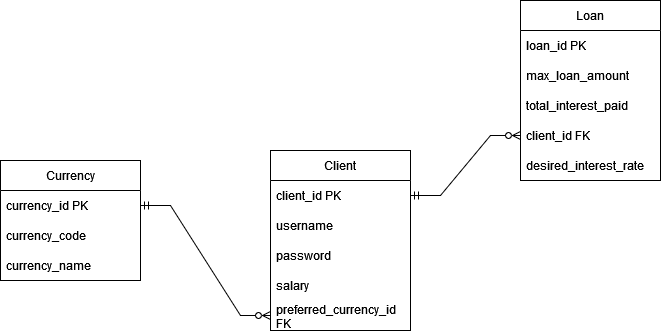

The diagram above was exported from draw.io. Its source (the exported page's mxGraphModel, read from the mxfile embedded in the PNG):
<mxGraphModel dx="1247" dy="688" grid="1" gridSize="10" guides="1" tooltips="1" connect="1" arrows="1" fold="1" page="1" pageScale="1" pageWidth="827" pageHeight="1169" math="0" shadow="0">
  <root>
    <mxCell id="0" />
    <mxCell id="1" parent="0" />
    <mxCell id="tC7KZwUKgFgqQwknOWZi-1" value="Currency" style="swimlane;fontStyle=0;childLayout=stackLayout;horizontal=1;startSize=30;horizontalStack=0;resizeParent=1;resizeParentMax=0;resizeLast=0;collapsible=1;marginBottom=0;whiteSpace=wrap;html=1;" vertex="1" parent="1">
      <mxGeometry x="110" y="330" width="140" height="120" as="geometry" />
    </mxCell>
    <mxCell id="tC7KZwUKgFgqQwknOWZi-2" value="currency_id PK" style="text;strokeColor=none;fillColor=none;align=left;verticalAlign=middle;spacingLeft=4;spacingRight=4;overflow=hidden;points=[[0,0.5],[1,0.5]];portConstraint=eastwest;rotatable=0;whiteSpace=wrap;html=1;" vertex="1" parent="tC7KZwUKgFgqQwknOWZi-1">
      <mxGeometry y="30" width="140" height="30" as="geometry" />
    </mxCell>
    <mxCell id="tC7KZwUKgFgqQwknOWZi-3" value="currency_code" style="text;strokeColor=none;fillColor=none;align=left;verticalAlign=middle;spacingLeft=4;spacingRight=4;overflow=hidden;points=[[0,0.5],[1,0.5]];portConstraint=eastwest;rotatable=0;whiteSpace=wrap;html=1;" vertex="1" parent="tC7KZwUKgFgqQwknOWZi-1">
      <mxGeometry y="60" width="140" height="30" as="geometry" />
    </mxCell>
    <mxCell id="tC7KZwUKgFgqQwknOWZi-4" value="currency_name" style="text;strokeColor=none;fillColor=none;align=left;verticalAlign=middle;spacingLeft=4;spacingRight=4;overflow=hidden;points=[[0,0.5],[1,0.5]];portConstraint=eastwest;rotatable=0;whiteSpace=wrap;html=1;" vertex="1" parent="tC7KZwUKgFgqQwknOWZi-1">
      <mxGeometry y="90" width="140" height="30" as="geometry" />
    </mxCell>
    <mxCell id="tC7KZwUKgFgqQwknOWZi-5" value="Loan" style="swimlane;fontStyle=0;childLayout=stackLayout;horizontal=1;startSize=30;horizontalStack=0;resizeParent=1;resizeParentMax=0;resizeLast=0;collapsible=1;marginBottom=0;whiteSpace=wrap;html=1;" vertex="1" parent="1">
      <mxGeometry x="630" y="170" width="140" height="180" as="geometry" />
    </mxCell>
    <mxCell id="tC7KZwUKgFgqQwknOWZi-6" value="loan_id PK" style="text;strokeColor=none;fillColor=none;align=left;verticalAlign=middle;spacingLeft=4;spacingRight=4;overflow=hidden;points=[[0,0.5],[1,0.5]];portConstraint=eastwest;rotatable=0;whiteSpace=wrap;html=1;" vertex="1" parent="tC7KZwUKgFgqQwknOWZi-5">
      <mxGeometry y="30" width="140" height="30" as="geometry" />
    </mxCell>
    <mxCell id="tC7KZwUKgFgqQwknOWZi-16" value="max_loan_amount" style="text;strokeColor=none;fillColor=none;align=left;verticalAlign=middle;spacingLeft=4;spacingRight=4;overflow=hidden;points=[[0,0.5],[1,0.5]];portConstraint=eastwest;rotatable=0;whiteSpace=wrap;html=1;" vertex="1" parent="tC7KZwUKgFgqQwknOWZi-5">
      <mxGeometry y="60" width="140" height="30" as="geometry" />
    </mxCell>
    <mxCell id="tC7KZwUKgFgqQwknOWZi-15" value="total_interest_paid" style="text;strokeColor=none;fillColor=none;align=left;verticalAlign=middle;spacingLeft=4;spacingRight=4;overflow=hidden;points=[[0,0.5],[1,0.5]];portConstraint=eastwest;rotatable=0;whiteSpace=wrap;html=1;" vertex="1" parent="tC7KZwUKgFgqQwknOWZi-5">
      <mxGeometry y="90" width="140" height="30" as="geometry" />
    </mxCell>
    <mxCell id="tC7KZwUKgFgqQwknOWZi-7" value="client_id FK" style="text;strokeColor=none;fillColor=none;align=left;verticalAlign=middle;spacingLeft=4;spacingRight=4;overflow=hidden;points=[[0,0.5],[1,0.5]];portConstraint=eastwest;rotatable=0;whiteSpace=wrap;html=1;" vertex="1" parent="tC7KZwUKgFgqQwknOWZi-5">
      <mxGeometry y="120" width="140" height="30" as="geometry" />
    </mxCell>
    <mxCell id="tC7KZwUKgFgqQwknOWZi-8" value="desired_interest_rate" style="text;strokeColor=none;fillColor=none;align=left;verticalAlign=middle;spacingLeft=4;spacingRight=4;overflow=hidden;points=[[0,0.5],[1,0.5]];portConstraint=eastwest;rotatable=0;whiteSpace=wrap;html=1;" vertex="1" parent="tC7KZwUKgFgqQwknOWZi-5">
      <mxGeometry y="150" width="140" height="30" as="geometry" />
    </mxCell>
    <mxCell id="tC7KZwUKgFgqQwknOWZi-9" value="Client" style="swimlane;fontStyle=0;childLayout=stackLayout;horizontal=1;startSize=30;horizontalStack=0;resizeParent=1;resizeParentMax=0;resizeLast=0;collapsible=1;marginBottom=0;whiteSpace=wrap;html=1;" vertex="1" parent="1">
      <mxGeometry x="380" y="320" width="140" height="180" as="geometry" />
    </mxCell>
    <mxCell id="tC7KZwUKgFgqQwknOWZi-10" value="client_id PK" style="text;strokeColor=none;fillColor=none;align=left;verticalAlign=middle;spacingLeft=4;spacingRight=4;overflow=hidden;points=[[0,0.5],[1,0.5]];portConstraint=eastwest;rotatable=0;whiteSpace=wrap;html=1;" vertex="1" parent="tC7KZwUKgFgqQwknOWZi-9">
      <mxGeometry y="30" width="140" height="30" as="geometry" />
    </mxCell>
    <mxCell id="tC7KZwUKgFgqQwknOWZi-11" value="username" style="text;strokeColor=none;fillColor=none;align=left;verticalAlign=middle;spacingLeft=4;spacingRight=4;overflow=hidden;points=[[0,0.5],[1,0.5]];portConstraint=eastwest;rotatable=0;whiteSpace=wrap;html=1;" vertex="1" parent="tC7KZwUKgFgqQwknOWZi-9">
      <mxGeometry y="60" width="140" height="30" as="geometry" />
    </mxCell>
    <mxCell id="tC7KZwUKgFgqQwknOWZi-12" value="password" style="text;strokeColor=none;fillColor=none;align=left;verticalAlign=middle;spacingLeft=4;spacingRight=4;overflow=hidden;points=[[0,0.5],[1,0.5]];portConstraint=eastwest;rotatable=0;whiteSpace=wrap;html=1;" vertex="1" parent="tC7KZwUKgFgqQwknOWZi-9">
      <mxGeometry y="90" width="140" height="30" as="geometry" />
    </mxCell>
    <mxCell id="tC7KZwUKgFgqQwknOWZi-13" value="salary" style="text;strokeColor=none;fillColor=none;align=left;verticalAlign=middle;spacingLeft=4;spacingRight=4;overflow=hidden;points=[[0,0.5],[1,0.5]];portConstraint=eastwest;rotatable=0;whiteSpace=wrap;html=1;" vertex="1" parent="tC7KZwUKgFgqQwknOWZi-9">
      <mxGeometry y="120" width="140" height="30" as="geometry" />
    </mxCell>
    <mxCell id="tC7KZwUKgFgqQwknOWZi-14" value="preferred_currency_id FK" style="text;strokeColor=none;fillColor=none;align=left;verticalAlign=middle;spacingLeft=4;spacingRight=4;overflow=hidden;points=[[0,0.5],[1,0.5]];portConstraint=eastwest;rotatable=0;whiteSpace=wrap;html=1;" vertex="1" parent="tC7KZwUKgFgqQwknOWZi-9">
      <mxGeometry y="150" width="140" height="30" as="geometry" />
    </mxCell>
    <mxCell id="tC7KZwUKgFgqQwknOWZi-17" value="" style="edgeStyle=entityRelationEdgeStyle;fontSize=12;html=1;endArrow=ERzeroToMany;startArrow=ERmandOne;rounded=0;exitX=1;exitY=0.5;exitDx=0;exitDy=0;entryX=0;entryY=0.5;entryDx=0;entryDy=0;endFill=0;" edge="1" parent="1" source="tC7KZwUKgFgqQwknOWZi-10" target="tC7KZwUKgFgqQwknOWZi-7">
      <mxGeometry width="100" height="100" relative="1" as="geometry">
        <mxPoint x="279.99999999999994" y="550" as="sourcePoint" />
        <mxPoint x="409.94" y="460" as="targetPoint" />
        <Array as="points">
          <mxPoint x="329.94" y="560" />
        </Array>
      </mxGeometry>
    </mxCell>
    <mxCell id="tC7KZwUKgFgqQwknOWZi-18" value="" style="edgeStyle=entityRelationEdgeStyle;fontSize=12;html=1;endArrow=ERzeroToMany;startArrow=ERmandOne;rounded=0;entryX=0;entryY=0.5;entryDx=0;entryDy=0;exitX=1;exitY=0.5;exitDx=0;exitDy=0;endFill=0;startFill=0;" edge="1" parent="1" source="tC7KZwUKgFgqQwknOWZi-2" target="tC7KZwUKgFgqQwknOWZi-14">
      <mxGeometry width="100" height="100" relative="1" as="geometry">
        <mxPoint x="180" y="450" as="sourcePoint" />
        <mxPoint x="280" y="350" as="targetPoint" />
      </mxGeometry>
    </mxCell>
  </root>
</mxGraphModel>